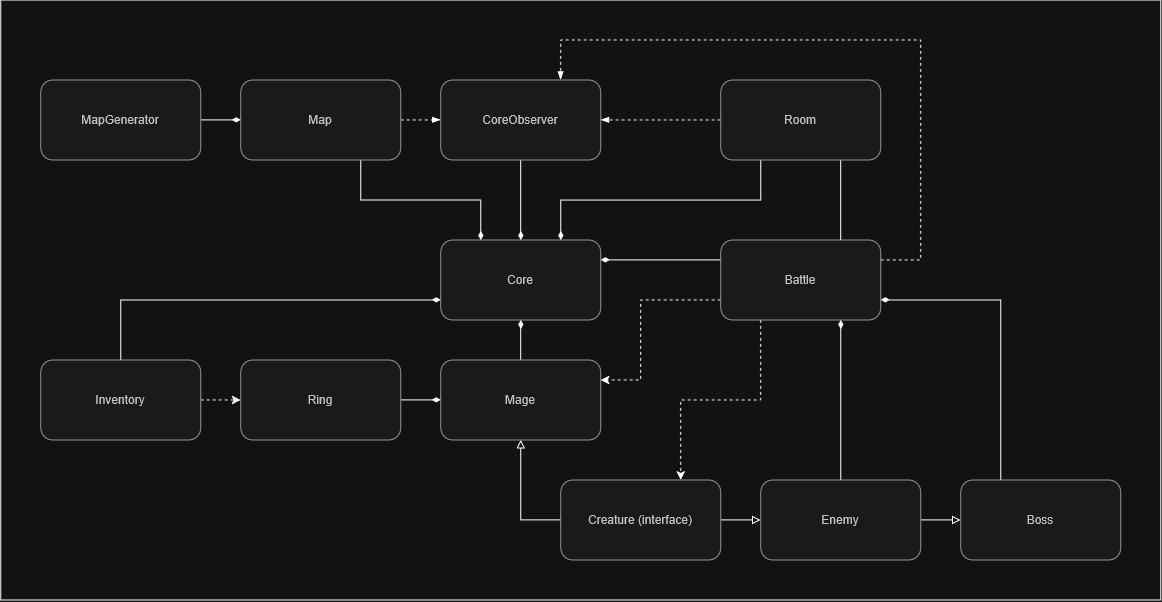

The diagram above was exported from draw.io. Its source (the exported page's mxGraphModel, read from the mxfile embedded in the PNG):
<mxGraphModel dx="2215" dy="741" grid="1" gridSize="10" guides="1" tooltips="1" connect="1" arrows="1" fold="1" page="1" pageScale="1" pageWidth="850" pageHeight="1100" math="0" shadow="0">
  <root>
    <mxCell id="0" />
    <mxCell id="1" parent="0" />
    <mxCell id="2" parent="1" style="rounded=1;whiteSpace=wrap;html=1;fillColor=#f5f5f5;fontColor=#333333;strokeColor=#666666;" value="Core" vertex="1">
      <mxGeometry height="80" width="160" x="360" y="240" as="geometry" />
    </mxCell>
    <mxCell id="3" edge="1" parent="1" source="5" style="edgeStyle=orthogonalEdgeStyle;rounded=0;orthogonalLoop=1;jettySize=auto;html=1;exitX=1;exitY=0.5;exitDx=0;exitDy=0;entryX=0;entryY=0.5;entryDx=0;entryDy=0;fillColor=#f5f5f5;strokeColor=light-dark(#666666,#FFFFFF);endArrow=blockThin;endFill=1;dashed=1;" target="33">
      <mxGeometry relative="1" as="geometry">
        <mxPoint x="380" y="100" as="targetPoint" />
      </mxGeometry>
    </mxCell>
    <mxCell id="4" edge="1" parent="1" source="5" style="edgeStyle=orthogonalEdgeStyle;rounded=0;orthogonalLoop=1;jettySize=auto;html=1;exitX=0.75;exitY=1;exitDx=0;exitDy=0;entryX=0.25;entryY=0;entryDx=0;entryDy=0;endArrow=diamondThin;endFill=1;" target="2">
      <mxGeometry relative="1" as="geometry">
        <Array as="points">
          <mxPoint x="280" y="200" />
          <mxPoint x="400" y="200" />
        </Array>
      </mxGeometry>
    </mxCell>
    <mxCell id="5" parent="1" style="rounded=1;whiteSpace=wrap;html=1;fillColor=#f5f5f5;fontColor=#333333;strokeColor=#666666;" value="Map" vertex="1">
      <mxGeometry height="80" width="160" x="160" y="80" as="geometry" />
    </mxCell>
    <mxCell id="6" edge="1" parent="1" source="10" style="edgeStyle=orthogonalEdgeStyle;rounded=0;orthogonalLoop=1;jettySize=auto;html=1;exitX=1;exitY=0.25;exitDx=0;exitDy=0;entryX=0.75;entryY=0;entryDx=0;entryDy=0;fillColor=#f5f5f5;strokeColor=light-dark(#666666,#FFFFFF);endArrow=blockThin;endFill=1;dashed=1;" target="33">
      <mxGeometry relative="1" as="geometry">
        <Array as="points">
          <mxPoint x="840" y="260.03" />
          <mxPoint x="840" y="40.03" />
          <mxPoint x="480" y="40.03" />
        </Array>
        <mxPoint x="580" y="80" as="targetPoint" />
      </mxGeometry>
    </mxCell>
    <mxCell id="7" edge="1" parent="1" source="10" style="edgeStyle=orthogonalEdgeStyle;rounded=0;orthogonalLoop=1;jettySize=auto;html=1;exitX=0;exitY=0.25;exitDx=0;exitDy=0;entryX=1;entryY=0.25;entryDx=0;entryDy=0;endArrow=diamondThin;endFill=1;" target="2">
      <mxGeometry relative="1" as="geometry">
        <Array as="points" />
      </mxGeometry>
    </mxCell>
    <mxCell id="8" edge="1" parent="1" source="10" style="edgeStyle=orthogonalEdgeStyle;rounded=0;orthogonalLoop=1;jettySize=auto;html=1;exitX=0;exitY=0.75;exitDx=0;exitDy=0;entryX=1;entryY=0.25;entryDx=0;entryDy=0;dashed=1;" target="18">
      <mxGeometry relative="1" as="geometry">
        <Array as="points">
          <mxPoint x="560" y="300" />
          <mxPoint x="560" y="380" />
        </Array>
      </mxGeometry>
    </mxCell>
    <mxCell id="9" edge="1" parent="1" source="10" style="edgeStyle=orthogonalEdgeStyle;rounded=0;orthogonalLoop=1;jettySize=auto;html=1;exitX=0.25;exitY=1;exitDx=0;exitDy=0;entryX=0.75;entryY=0;entryDx=0;entryDy=0;dashed=1;" target="28">
      <mxGeometry relative="1" as="geometry" />
    </mxCell>
    <mxCell id="10" parent="1" style="rounded=1;whiteSpace=wrap;html=1;fillColor=#f5f5f5;fontColor=#333333;strokeColor=#666666;" value="Battle" vertex="1">
      <mxGeometry height="80" width="160" x="640" y="240" as="geometry" />
    </mxCell>
    <mxCell id="11" edge="1" parent="1" source="14" style="edgeStyle=orthogonalEdgeStyle;rounded=0;orthogonalLoop=1;jettySize=auto;html=1;exitX=0;exitY=0.5;exitDx=0;exitDy=0;entryX=1;entryY=0.5;entryDx=0;entryDy=0;fillColor=#f5f5f5;strokeColor=light-dark(#666666,#FFFFFF);endArrow=blockThin;endFill=1;dashed=1;" target="33">
      <mxGeometry relative="1" as="geometry">
        <Array as="points">
          <mxPoint x="570" y="120" />
          <mxPoint x="570" y="120" />
        </Array>
        <mxPoint x="380" y="60" as="targetPoint" />
      </mxGeometry>
    </mxCell>
    <mxCell id="12" edge="1" parent="1" source="14" style="edgeStyle=orthogonalEdgeStyle;rounded=0;orthogonalLoop=1;jettySize=auto;html=1;exitX=0.25;exitY=1;exitDx=0;exitDy=0;entryX=0.75;entryY=0;entryDx=0;entryDy=0;endArrow=diamondThin;endFill=1;" target="2">
      <mxGeometry relative="1" as="geometry">
        <Array as="points">
          <mxPoint x="680" y="200.05" />
          <mxPoint x="480" y="200.05" />
        </Array>
      </mxGeometry>
    </mxCell>
    <mxCell id="13" edge="1" parent="1" source="14" style="edgeStyle=orthogonalEdgeStyle;rounded=0;orthogonalLoop=1;jettySize=auto;html=1;exitX=0.75;exitY=1;exitDx=0;exitDy=0;entryX=0.75;entryY=0;entryDx=0;entryDy=0;endArrow=none;endFill=0;" target="10">
      <mxGeometry relative="1" as="geometry" />
    </mxCell>
    <mxCell id="14" parent="1" style="rounded=1;whiteSpace=wrap;html=1;fillColor=#f5f5f5;fontColor=#333333;strokeColor=#666666;" value="Room" vertex="1">
      <mxGeometry height="80" width="160" x="640" y="80" as="geometry" />
    </mxCell>
    <mxCell id="15" edge="1" parent="1" source="33" style="edgeStyle=orthogonalEdgeStyle;rounded=0;orthogonalLoop=1;jettySize=auto;html=1;exitX=0.5;exitY=1;exitDx=0;exitDy=0;entryX=0.5;entryY=0;entryDx=0;entryDy=0;fillColor=#f5f5f5;strokeColor=light-dark(#666666,#FFFFFF);endArrow=diamondThin;endFill=1;" target="2">
      <mxGeometry relative="1" as="geometry">
        <Array as="points">
          <mxPoint x="440" y="160.03" />
        </Array>
        <mxPoint x="480" y="160" as="sourcePoint" />
      </mxGeometry>
    </mxCell>
    <mxCell id="16" edge="1" parent="1" source="28" style="edgeStyle=orthogonalEdgeStyle;rounded=0;orthogonalLoop=1;jettySize=auto;html=1;exitX=0;exitY=0.5;exitDx=0;exitDy=0;entryX=0.5;entryY=1;entryDx=0;entryDy=0;fillColor=#f5f5f5;strokeColor=light-dark(#666666,#FFFFFF);endArrow=block;endFill=0;" target="18">
      <mxGeometry relative="1" as="geometry" />
    </mxCell>
    <mxCell id="17" edge="1" parent="1" source="18" style="edgeStyle=orthogonalEdgeStyle;rounded=0;orthogonalLoop=1;jettySize=auto;html=1;exitX=0.5;exitY=0;exitDx=0;exitDy=0;entryX=0.5;entryY=1;entryDx=0;entryDy=0;endArrow=diamondThin;endFill=1;" target="2">
      <mxGeometry relative="1" as="geometry" />
    </mxCell>
    <mxCell id="18" parent="1" style="rounded=1;whiteSpace=wrap;html=1;fillColor=#f5f5f5;fontColor=#333333;strokeColor=#666666;" value="Mage" vertex="1">
      <mxGeometry height="80" width="160" x="360" y="360" as="geometry" />
    </mxCell>
    <mxCell id="19" edge="1" parent="1" source="28" style="edgeStyle=orthogonalEdgeStyle;rounded=0;orthogonalLoop=1;jettySize=auto;html=1;exitX=1;exitY=0.5;exitDx=0;exitDy=0;entryX=0;entryY=0.5;entryDx=0;entryDy=0;fillColor=#f5f5f5;strokeColor=light-dark(#666666,#FFFFFF);endArrow=block;endFill=0;" target="22">
      <mxGeometry relative="1" as="geometry" />
    </mxCell>
    <mxCell id="20" edge="1" parent="1" source="22" style="edgeStyle=orthogonalEdgeStyle;rounded=0;orthogonalLoop=1;jettySize=auto;html=1;exitX=1;exitY=0.5;exitDx=0;exitDy=0;entryX=0;entryY=0.5;entryDx=0;entryDy=0;endArrow=block;endFill=0;" target="24">
      <mxGeometry relative="1" as="geometry" />
    </mxCell>
    <mxCell id="21" edge="1" parent="1" source="22" style="edgeStyle=orthogonalEdgeStyle;rounded=0;orthogonalLoop=1;jettySize=auto;html=1;exitX=0.5;exitY=0;exitDx=0;exitDy=0;entryX=0.75;entryY=1;entryDx=0;entryDy=0;endArrow=diamondThin;endFill=1;" target="10">
      <mxGeometry relative="1" as="geometry">
        <Array as="points">
          <mxPoint x="760" y="440" />
          <mxPoint x="760" y="440" />
        </Array>
      </mxGeometry>
    </mxCell>
    <mxCell id="22" parent="1" style="rounded=1;whiteSpace=wrap;html=1;fillColor=#f5f5f5;fontColor=#333333;strokeColor=#666666;" value="Enemy" vertex="1">
      <mxGeometry height="80" width="160" x="680" y="480" as="geometry" />
    </mxCell>
    <mxCell id="23" edge="1" parent="1" source="24" style="edgeStyle=orthogonalEdgeStyle;rounded=0;orthogonalLoop=1;jettySize=auto;html=1;exitX=0.25;exitY=0;exitDx=0;exitDy=0;entryX=1;entryY=0.75;entryDx=0;entryDy=0;endArrow=diamondThin;endFill=1;" target="10">
      <mxGeometry relative="1" as="geometry" />
    </mxCell>
    <mxCell id="24" parent="1" style="rounded=1;whiteSpace=wrap;html=1;fillColor=#f5f5f5;fontColor=#333333;strokeColor=#666666;" value="Boss" vertex="1">
      <mxGeometry height="80" width="160" x="880" y="480" as="geometry" />
    </mxCell>
    <mxCell id="25" edge="1" parent="1" source="27" style="edgeStyle=orthogonalEdgeStyle;rounded=0;orthogonalLoop=1;jettySize=auto;html=1;exitX=0.5;exitY=0;exitDx=0;exitDy=0;entryX=0;entryY=0.75;entryDx=0;entryDy=0;endArrow=diamondThin;endFill=1;" target="2">
      <mxGeometry relative="1" as="geometry" />
    </mxCell>
    <mxCell id="26" edge="1" parent="1" source="27" style="edgeStyle=orthogonalEdgeStyle;rounded=0;orthogonalLoop=1;jettySize=auto;html=1;exitX=1;exitY=0.5;exitDx=0;exitDy=0;entryX=0;entryY=0.5;entryDx=0;entryDy=0;dashed=1;" target="32">
      <mxGeometry relative="1" as="geometry" />
    </mxCell>
    <mxCell id="27" parent="1" style="rounded=1;whiteSpace=wrap;html=1;fillColor=#f5f5f5;fontColor=#333333;strokeColor=#666666;" value="Inventory" vertex="1">
      <mxGeometry height="80" width="160" x="-40" y="360" as="geometry" />
    </mxCell>
    <mxCell id="28" parent="1" style="rounded=1;whiteSpace=wrap;html=1;fillColor=#f5f5f5;fontColor=#333333;strokeColor=#666666;" value="Creature (interface)" vertex="1">
      <mxGeometry height="80" width="160" x="480" y="480" as="geometry" />
    </mxCell>
    <mxCell id="29" edge="1" parent="1" source="30" style="edgeStyle=orthogonalEdgeStyle;rounded=0;orthogonalLoop=1;jettySize=auto;html=1;exitX=1;exitY=0.5;exitDx=0;exitDy=0;entryX=0;entryY=0.5;entryDx=0;entryDy=0;endArrow=diamondThin;endFill=1;" target="5">
      <mxGeometry relative="1" as="geometry" />
    </mxCell>
    <mxCell id="30" parent="1" style="rounded=1;whiteSpace=wrap;html=1;fillColor=#f5f5f5;fontColor=#333333;strokeColor=#666666;" value="MapGenerator" vertex="1">
      <mxGeometry height="80" width="160" x="-40" y="80" as="geometry" />
    </mxCell>
    <mxCell id="31" edge="1" parent="1" source="32" style="edgeStyle=orthogonalEdgeStyle;rounded=0;orthogonalLoop=1;jettySize=auto;html=1;exitX=1;exitY=0.5;exitDx=0;exitDy=0;entryX=0;entryY=0.5;entryDx=0;entryDy=0;endArrow=diamondThin;endFill=1;" target="18">
      <mxGeometry relative="1" as="geometry" />
    </mxCell>
    <mxCell id="32" parent="1" style="rounded=1;whiteSpace=wrap;html=1;fillColor=#f5f5f5;fontColor=#333333;strokeColor=#666666;" value="Ring" vertex="1">
      <mxGeometry height="80" width="160" x="160" y="360" as="geometry" />
    </mxCell>
    <mxCell id="33" parent="1" style="rounded=1;whiteSpace=wrap;html=1;fillColor=#f5f5f5;fontColor=#333333;strokeColor=#666666;" value="CoreObserver" vertex="1">
      <mxGeometry height="80" width="160" x="360" y="80" as="geometry" />
    </mxCell>
    <mxCell id="34" parent="1" style="rounded=0;whiteSpace=wrap;html=1;fillColor=none;" value="" vertex="1">
      <mxGeometry height="600" width="1160" x="-80" as="geometry" />
    </mxCell>
  </root>
</mxGraphModel>